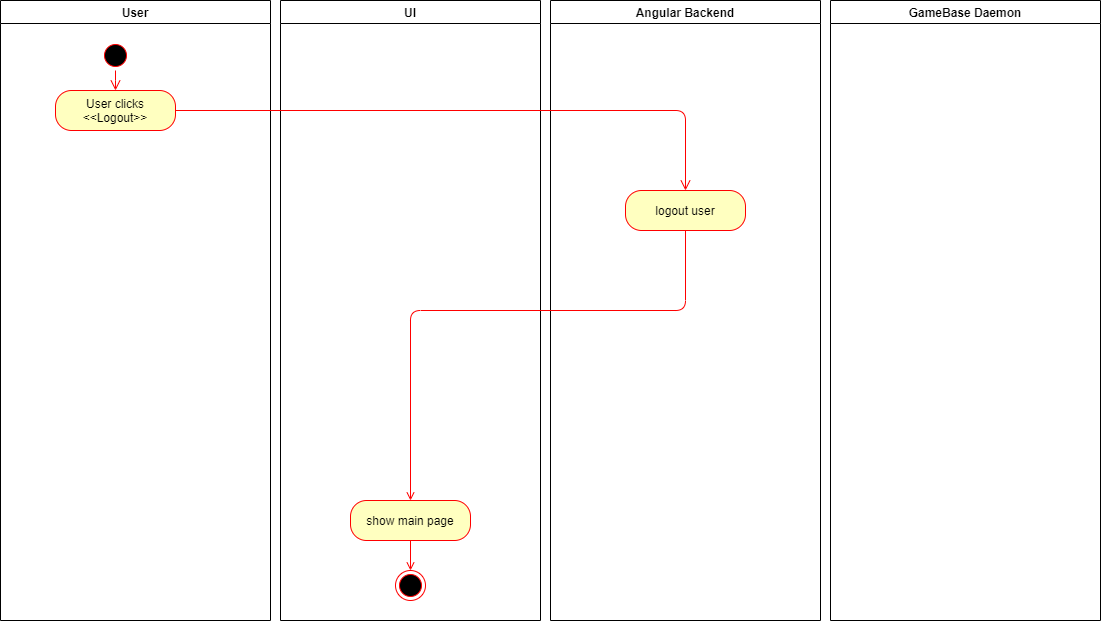

The diagram above was exported from draw.io. Its source (the exported page's mxGraphModel, read from the mxfile embedded in the PNG):
<mxGraphModel dx="782" dy="776" grid="1" gridSize="10" guides="1" tooltips="1" connect="1" arrows="1" fold="1" page="1" pageScale="1" pageWidth="1169" pageHeight="826" background="#ffffff" math="0" shadow="0">
  <root>
    <mxCell id="0" />
    <mxCell id="1" parent="0" />
    <mxCell id="2" value="User" style="swimlane;whiteSpace=wrap" parent="1" vertex="1">
      <mxGeometry x="30" y="20" width="270" height="620" as="geometry" />
    </mxCell>
    <mxCell id="5" value="" style="ellipse;shape=startState;fillColor=#000000;strokeColor=#ff0000;" parent="2" vertex="1">
      <mxGeometry x="100" y="40" width="30" height="30" as="geometry" />
    </mxCell>
    <mxCell id="6" value="" style="edgeStyle=elbowEdgeStyle;elbow=horizontal;verticalAlign=bottom;endArrow=open;endSize=8;strokeColor=#FF0000;endFill=1;rounded=0;entryX=0.5;entryY=0;" parent="2" source="5" target="78" edge="1">
      <mxGeometry x="100" y="40" as="geometry">
        <mxPoint x="115" y="110" as="targetPoint" />
      </mxGeometry>
    </mxCell>
    <mxCell id="78" value="User clicks &amp;lt;&amp;lt;Logout&amp;gt;&amp;gt;" style="rounded=1;whiteSpace=wrap;html=1;arcSize=40;fillColor=#ffffc0;strokeColor=#ff0000;" parent="2" vertex="1">
      <mxGeometry x="55" y="90" width="120" height="40" as="geometry" />
    </mxCell>
    <mxCell id="3" value="UI" style="swimlane;whiteSpace=wrap" parent="1" vertex="1">
      <mxGeometry x="310" y="20" width="260" height="620" as="geometry" />
    </mxCell>
    <mxCell id="jyGPnioiTSaXggAigQKD-128" style="edgeStyle=orthogonalEdgeStyle;rounded=0;orthogonalLoop=1;jettySize=auto;html=1;entryX=0.5;entryY=0;entryDx=0;entryDy=0;endArrow=open;endFill=0;strokeColor=#FF0000;align=left;" parent="3" source="109" target="74" edge="1">
      <mxGeometry relative="1" as="geometry" />
    </mxCell>
    <mxCell id="109" value="show main page" style="rounded=1;whiteSpace=wrap;html=1;arcSize=40;fillColor=#ffffc0;strokeColor=#ff0000;" parent="3" vertex="1">
      <mxGeometry x="70" y="500" width="120" height="40" as="geometry" />
    </mxCell>
    <mxCell id="74" value="" style="ellipse;html=1;shape=endState;fillColor=#000000;strokeColor=#ff0000;" parent="3" vertex="1">
      <mxGeometry x="115" y="570" width="30" height="30" as="geometry" />
    </mxCell>
    <mxCell id="4" value="Angular Backend" style="swimlane;whiteSpace=wrap" parent="1" vertex="1">
      <mxGeometry x="580" y="20" width="270" height="620" as="geometry" />
    </mxCell>
    <mxCell id="107" value="logout user" style="rounded=1;whiteSpace=wrap;html=1;arcSize=40;fillColor=#ffffc0;strokeColor=#ff0000;" parent="4" vertex="1">
      <mxGeometry x="75" y="190" width="120" height="40" as="geometry" />
    </mxCell>
    <mxCell id="79" value="" style="edgeStyle=orthogonalEdgeStyle;html=1;verticalAlign=bottom;endArrow=open;endSize=8;strokeColor=#ff0000;entryX=0.5;entryY=0;entryDx=0;entryDy=0;" parent="1" source="78" target="107" edge="1">
      <mxGeometry relative="1" as="geometry">
        <mxPoint x="580" y="130" as="targetPoint" />
        <Array as="points">
          <mxPoint x="715" y="130" />
        </Array>
      </mxGeometry>
    </mxCell>
    <mxCell id="jyGPnioiTSaXggAigQKD-114" value="GameBase Daemon" style="swimlane;whiteSpace=wrap" parent="1" vertex="1">
      <mxGeometry x="860" y="20" width="270" height="620" as="geometry" />
    </mxCell>
    <mxCell id="X4hu3A1AVtEi5FyTcvNZ-110" style="edgeStyle=orthogonalEdgeStyle;rounded=1;orthogonalLoop=1;jettySize=auto;html=1;endArrow=open;endFill=0;strokeColor=#FF0000;align=left;entryX=0.5;entryY=0;entryDx=0;entryDy=0;" parent="1" source="107" target="109" edge="1">
      <mxGeometry relative="1" as="geometry">
        <mxPoint x="715" y="460" as="targetPoint" />
        <Array as="points">
          <mxPoint x="715" y="330" />
          <mxPoint x="440" y="330" />
        </Array>
      </mxGeometry>
    </mxCell>
  </root>
</mxGraphModel>